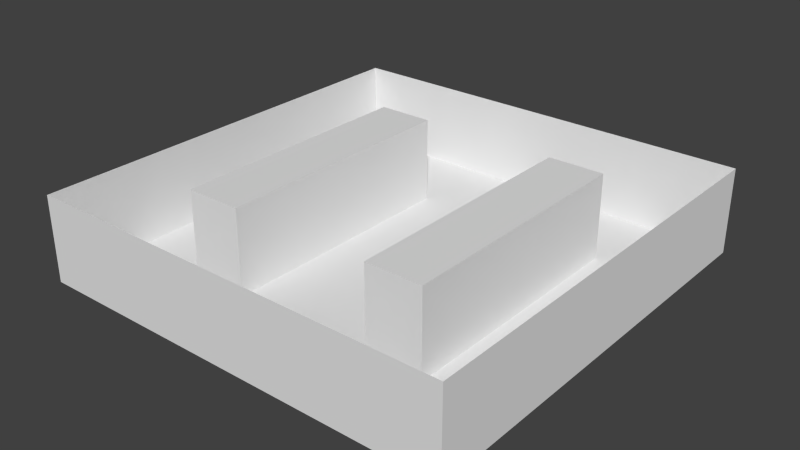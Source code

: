 # Source: 1-1.blend  (saved by Blender 2.73.0; exported with 4.5.12 LTS)
import bpy
from mathutils import Matrix  # noqa: F401  (used for matrix-valued properties, if any)

bpy.ops.wm.read_factory_settings(use_empty=True)
scene = bpy.context.scene
scene.name = 'Scene'

# ---- collections
col_collection_1 = bpy.data.collections.new('Collection 1'); scene.collection.children.link(col_collection_1)

# ---- world
world_world = bpy.data.worlds.new('World'); scene.world = world_world
world_world.color = (0.05088, 0.05088, 0.05088)
world_world.use_sun_shadow = False
world_world.sun_shadow_jitter_overblur = 0.0
world_world.cycles.sampling_method = 'MANUAL'
world_world.cycles.sample_map_resolution = 256

# ---- meshes
me_levelgeometrymesh_008 = bpy.data.meshes.new('LevelGeometryMesh.008')
me_levelgeometrymesh_008.from_pydata([(0.0, 0.0, 0.0), (15.0, 0.0, 0.0), (0.0, 0.0, 3.0), (15.0, 0.0, 3.0)], [], [(1, 0, 2, 3)])
_uv = me_levelgeometrymesh_008.uv_layers.new(name='UVMap')
_uv.uv.foreach_set('vector', [0.5506, 0.0001244, 0.0001244, 0.0001244, 0.0001244, 0.0001244, 0.5506, 0.0001244])
me_levelgeometrymesh_008.use_remesh_preserve_volume = False
me_levelgeometrymesh_008.use_remesh_preserve_attributes = False
me_levelgeometrymesh_008.use_mirror_vertex_groups = False
me_levelgeometrymesh_008.update()
me_levelgeometrymesh_007 = bpy.data.meshes.new('LevelGeometryMesh.007')
me_levelgeometrymesh_007.from_pydata([(0.0, 0.0, 0.0), (0.0, 15.0, 0.0), (0.0, 0.0, 3.0), (0.0, 15.0, 3.0)], [], [(0, 1, 3, 2)])
_uv = me_levelgeometrymesh_007.uv_layers.new(name='UVMap')
_uv.uv.foreach_set('vector', [0.0001244, 0.0001244, 0.0001244, 0.5506, 0.0001244, 0.5506, 0.0001244, 0.0001244])
me_levelgeometrymesh_007.use_remesh_preserve_volume = False
me_levelgeometrymesh_007.use_remesh_preserve_attributes = False
me_levelgeometrymesh_007.use_mirror_vertex_groups = False
me_levelgeometrymesh_007.update()
me_levelgeometrymesh_006 = bpy.data.meshes.new('LevelGeometryMesh.006')
me_levelgeometrymesh_006.from_pydata([(15.0, 15.0, 0.0), (0.0, 15.0, 0.0), (15.0, 15.0, 3.0), (0.0, 15.0, 3.0)], [], [(1, 0, 2, 3)])
_uv = me_levelgeometrymesh_006.uv_layers.new(name='UVMap')
_uv.uv.foreach_set('vector', [0.0001244, 0.5506, 0.5506, 0.5506, 0.5506, 0.5506, 0.0001244, 0.5506])
me_levelgeometrymesh_006.use_remesh_preserve_volume = False
me_levelgeometrymesh_006.use_remesh_preserve_attributes = False
me_levelgeometrymesh_006.use_mirror_vertex_groups = False
me_levelgeometrymesh_006.update()
me_levelgeometrymesh_005 = bpy.data.meshes.new('LevelGeometryMesh.005')
me_levelgeometrymesh_005.from_pydata([(15.0, 0.0, 0.0), (15.0, 15.0, 0.0), (15.0, 0.0, 3.0), (15.0, 15.0, 3.0)], [], [(1, 0, 2, 3)])
_uv = me_levelgeometrymesh_005.uv_layers.new(name='UVMap')
_uv.uv.foreach_set('vector', [0.5506, 0.5506, 0.5506, 0.0001244, 0.5506, 0.0001244, 0.5506, 0.5506])
me_levelgeometrymesh_005.use_remesh_preserve_volume = False
me_levelgeometrymesh_005.use_remesh_preserve_attributes = False
me_levelgeometrymesh_005.use_mirror_vertex_groups = False
me_levelgeometrymesh_005.update()
me_levelgeometrymesh_004 = bpy.data.meshes.new('LevelGeometryMesh.004')
me_levelgeometrymesh_004.from_pydata([(0.0, 0.0, 0.0), (15.0, 0.0, 0.0), (15.0, 15.0, 0.0), (0.0, 15.0, 0.0), (0.0, 0.0, 0.0), (0.0, 1.0, 0.0), (0.0, 2.0, 0.0), (0.0, 3.0, 0.0), (0.0, 4.0, 0.0), (0.0, 5.0, 0.0), (0.0, 6.0, 0.0), (0.0, 7.0, 0.0), (0.0, 8.0, 0.0), (0.0, 9.0, 0.0), (0.0, 10.0, 0.0), (0.0, 11.0, 0.0), (0.0, 12.0, 0.0), (0.0, 13.0, 0.0), (0.0, 14.0, 0.0), (0.0, 15.0, 0.0), (1.0, 0.0, 0.0), (1.0, 1.0, 0.0), (1.0, 2.0, 0.0), (1.0, 3.0, 0.0), (1.0, 4.0, 0.0), (1.0, 5.0, 0.0), (1.0, 6.0, 0.0), (1.0, 7.0, 0.0), (1.0, 8.0, 0.0), (1.0, 9.0, 0.0), (1.0, 10.0, 0.0), (1.0, 11.0, 0.0), (1.0, 12.0, 0.0), (1.0, 13.0, 0.0), (1.0, 14.0, 0.0), (1.0, 15.0, 0.0), (2.0, 0.0, 0.0), (2.0, 1.0, 0.0), (2.0, 2.0, 0.0), (2.0, 3.0, 0.0), (2.0, 4.0, 0.0), (2.0, 5.0, 0.0), (2.0, 6.0, 0.0), (2.0, 7.0, 0.0), (2.0, 8.0, 0.0), (2.0, 9.0, 0.0), (2.0, 10.0, 0.0), (2.0, 11.0, 0.0), (2.0, 12.0, 0.0), (2.0, 13.0, 0.0), (2.0, 14.0, 0.0), (2.0, 15.0, 0.0), (3.0, 0.0, 0.0), (3.0, 1.0, 0.0), (3.0, 2.0, 0.0), (3.0, 3.0, 0.0), (3.0, 4.0, 0.0), (3.0, 5.0, 0.0), (3.0, 6.0, 0.0), (3.0, 7.0, 0.0), (3.0, 8.0, 0.0), (3.0, 9.0, 0.0), (3.0, 10.0, 0.0), (3.0, 11.0, 0.0), (3.0, 12.0, 0.0), (3.0, 13.0, 0.0), (3.0, 14.0, 0.0), (3.0, 15.0, 0.0), (4.0, 0.0, 0.0), (4.0, 1.0, 0.0), (4.0, 2.0, 0.0), (4.0, 3.0, 0.0), (4.0, 4.0, 0.0), (4.0, 5.0, 0.0), (4.0, 6.0, 0.0), (4.0, 7.0, 0.0), (4.0, 8.0, 0.0), (4.0, 9.0, 0.0), (4.0, 10.0, 0.0), (4.0, 11.0, 0.0), (4.0, 12.0, 0.0), (4.0, 13.0, 0.0), (4.0, 14.0, 0.0), (4.0, 15.0, 0.0), (5.0, 0.0, 0.0), (5.0, 1.0, 0.0), (5.0, 2.0, 0.0), (5.0, 3.0, 0.0), (5.0, 4.0, 0.0), (5.0, 5.0, 0.0), (5.0, 6.0, 0.0), (5.0, 7.0, 0.0), (5.0, 8.0, 0.0), (5.0, 9.0, 0.0), (5.0, 10.0, 0.0), (5.0, 11.0, 0.0), (5.0, 12.0, 0.0), (5.0, 13.0, 0.0), (5.0, 14.0, 0.0), (5.0, 15.0, 0.0), (6.0, 0.0, 0.0), (6.0, 1.0, 0.0), (6.0, 2.0, 0.0), (6.0, 3.0, 0.0), (6.0, 4.0, 0.0), (6.0, 5.0, 0.0), (6.0, 6.0, 0.0), (6.0, 7.0, 0.0), (6.0, 8.0, 0.0), (6.0, 9.0, 0.0), (6.0, 10.0, 0.0), (6.0, 11.0, 0.0), (6.0, 12.0, 0.0), (6.0, 13.0, 0.0), (6.0, 14.0, 0.0), (6.0, 15.0, 0.0), (7.0, 0.0, 0.0), (7.0, 1.0, 0.0), (7.0, 2.0, 0.0), (7.0, 3.0, 0.0), (7.0, 4.0, 0.0), (7.0, 5.0, 0.0), (7.0, 6.0, 0.0), (7.0, 7.0, 0.0), (7.0, 8.0, 0.0), (7.0, 9.0, 0.0), (7.0, 10.0, 0.0), (7.0, 11.0, 0.0), (7.0, 12.0, 0.0), (7.0, 13.0, 0.0), (7.0, 14.0, 0.0), (7.0, 15.0, 0.0), (8.0, 0.0, 0.0), (8.0, 1.0, 0.0), (8.0, 2.0, 0.0), (8.0, 3.0, 0.0), (8.0, 4.0, 0.0), (8.0, 5.0, 0.0), (8.0, 6.0, 0.0), (8.0, 7.0, 0.0), (8.0, 8.0, 0.0), (8.0, 9.0, 0.0), (8.0, 10.0, 0.0), (8.0, 11.0, 0.0), (8.0, 12.0, 0.0), (8.0, 13.0, 0.0), (8.0, 14.0, 0.0), (8.0, 15.0, 0.0), (9.0, 0.0, 0.0), (9.0, 1.0, 0.0), (9.0, 2.0, 0.0), (9.0, 3.0, 0.0), (9.0, 4.0, 0.0), (9.0, 5.0, 0.0), (9.0, 6.0, 0.0), (9.0, 7.0, 0.0), (9.0, 8.0, 0.0), (9.0, 9.0, 0.0), (9.0, 10.0, 0.0), (9.0, 11.0, 0.0), (9.0, 12.0, 0.0), (9.0, 13.0, 0.0), (9.0, 14.0, 0.0), (9.0, 15.0, 0.0), (10.0, 0.0, 0.0), (10.0, 1.0, 0.0), (10.0, 2.0, 0.0), (10.0, 3.0, 0.0), (10.0, 4.0, 0.0), (10.0, 5.0, 0.0), (10.0, 6.0, 0.0), (10.0, 7.0, 0.0), (10.0, 8.0, 0.0), (10.0, 9.0, 0.0), (10.0, 10.0, 0.0), (10.0, 11.0, 0.0), (10.0, 12.0, 0.0), (10.0, 13.0, 0.0), (10.0, 14.0, 0.0), (10.0, 15.0, 0.0), (11.0, 0.0, 0.0), (11.0, 1.0, 0.0), (11.0, 2.0, 0.0), (11.0, 3.0, 0.0), (11.0, 4.0, 0.0), (11.0, 5.0, 0.0), (11.0, 6.0, 0.0), (11.0, 7.0, 0.0), (11.0, 8.0, 0.0), (11.0, 9.0, 0.0), (11.0, 10.0, 0.0), (11.0, 11.0, 0.0), (11.0, 12.0, 0.0), (11.0, 13.0, 0.0), (11.0, 14.0, 0.0), (11.0, 15.0, 0.0), (12.0, 0.0, 0.0), (12.0, 1.0, 0.0), (12.0, 2.0, 0.0), (12.0, 3.0, 0.0), (12.0, 4.0, 0.0), (12.0, 5.0, 0.0), (12.0, 6.0, 0.0), (12.0, 7.0, 0.0), (12.0, 8.0, 0.0), (12.0, 9.0, 0.0), (12.0, 10.0, 0.0), (12.0, 11.0, 0.0), (12.0, 12.0, 0.0), (12.0, 13.0, 0.0), (12.0, 14.0, 0.0), (12.0, 15.0, 0.0), (13.0, 0.0, 0.0), (13.0, 1.0, 0.0), (13.0, 2.0, 0.0), (13.0, 3.0, 0.0), (13.0, 4.0, 0.0), (13.0, 5.0, 0.0), (13.0, 6.0, 0.0), (13.0, 7.0, 0.0), (13.0, 8.0, 0.0), (13.0, 9.0, 0.0), (13.0, 10.0, 0.0), (13.0, 11.0, 0.0), (13.0, 12.0, 0.0), (13.0, 13.0, 0.0), (13.0, 14.0, 0.0), (13.0, 15.0, 0.0), (14.0, 0.0, 0.0), (14.0, 1.0, 0.0), (14.0, 2.0, 0.0), (14.0, 3.0, 0.0), (14.0, 4.0, 0.0), (14.0, 5.0, 0.0), (14.0, 6.0, 0.0), (14.0, 7.0, 0.0), (14.0, 8.0, 0.0), (14.0, 9.0, 0.0), (14.0, 10.0, 0.0), (14.0, 11.0, 0.0), (14.0, 12.0, 0.0), (14.0, 13.0, 0.0), (14.0, 14.0, 0.0), (14.0, 15.0, 0.0), (15.0, 0.0, 0.0), (15.0, 1.0, 0.0), (15.0, 2.0, 0.0), (15.0, 3.0, 0.0), (15.0, 4.0, 0.0), (15.0, 5.0, 0.0), (15.0, 6.0, 0.0), (15.0, 7.0, 0.0), (15.0, 8.0, 0.0), (15.0, 9.0, 0.0), (15.0, 10.0, 0.0), (15.0, 11.0, 0.0), (15.0, 12.0, 0.0), (15.0, 13.0, 0.0), (15.0, 14.0, 0.0), (15.0, 15.0, 0.0), (3.0, 3.0, 3.0), (3.0, 12.0, 3.0), (5.0, 3.0, 3.0), (5.0, 12.0, 3.0), (10.0, 3.0, 3.0), (10.0, 12.0, 3.0), (12.0, 3.0, 3.0), (12.0, 12.0, 3.0)], [], [(0, 1, 2, 3), (263, 261, 260, 262), (87, 96, 263, 262), (55, 87, 262, 260), (64, 55, 260, 261), (96, 64, 261, 263), (267, 265, 264, 266), (199, 208, 267, 266), (167, 199, 266, 264), (176, 167, 264, 265), (208, 176, 265, 267)])
_uv = me_levelgeometrymesh_004.uv_layers.new(name='UVMap')
_uv.uv.foreach_set('vector', [0.0001244, 0.0001244, 0.5506, 0.0001244, 0.5506, 0.5506, 0.0001244, 0.5506, 0.3306, 0.6545, 0.3244, 0.6887, 0.2058, 0.6716, 0.212, 0.6374, 0.0001244, 0.5509, 0.5044, 0.5509, 0.3306, 0.6545, 0.212, 0.6374, 0.03205, 0.7752, 0.0001244, 0.5509, 0.212, 0.6374, 0.2058, 0.6716, 0.5363, 0.7753, 0.03205, 0.7752, 0.2058, 0.6716, 0.3244, 0.6887, 0.5044, 0.5509, 0.5363, 0.7753, 0.3244, 0.6887, 0.3306, 0.6545, 0.3306, 0.8791, 0.3244, 0.9134, 0.2058, 0.8962, 0.212, 0.862, 0.0001244, 0.7755, 0.5044, 0.7755, 0.3306, 0.8791, 0.212, 0.862, 0.03205, 0.9999, 0.0001244, 0.7755, 0.212, 0.862, 0.2058, 0.8962, 0.5363, 0.9999, 0.03205, 0.9999, 0.2058, 0.8962, 0.3244, 0.9134, 0.5044, 0.7755, 0.5363, 0.9999, 0.3244, 0.9134, 0.3306, 0.8791])
me_levelgeometrymesh_004.use_remesh_preserve_volume = False
me_levelgeometrymesh_004.use_remesh_preserve_attributes = False
me_levelgeometrymesh_004.use_mirror_vertex_groups = False
me_levelgeometrymesh_004.update()

# ---- objects
ob_wall2 = bpy.data.objects.new('wall2', me_levelgeometrymesh_008)
ob_wall3 = bpy.data.objects.new('wall3', me_levelgeometrymesh_007)
ob_wall4 = bpy.data.objects.new('wall4', me_levelgeometrymesh_006)
ob_wall1 = bpy.data.objects.new('wall1', me_levelgeometrymesh_005)
ob_node1 = bpy.data.objects.new('node1', None)
ob_node0 = bpy.data.objects.new('node0', None)
ob_levelgeometry = bpy.data.objects.new('LevelGeometry', me_levelgeometrymesh_004)

# ---- transforms, parenting, visibility, modifiers, constraints
ob_wall2.location = (0.0, 0.0, 0.0)
ob_wall2.show_name = True
ob_wall2.lineart.crease_threshold = 0.0
ob_wall3.location = (0.0, 0.0, 0.0)
ob_wall3.show_name = True
ob_wall3.lineart.crease_threshold = 0.0
ob_wall4.location = (0.0, 0.0, 0.0)
ob_wall4.show_name = True
ob_wall4.lineart.crease_threshold = 0.0
ob_wall1.location = (0.0, 0.0, 0.0)
ob_wall1.show_name = True
ob_wall1.lineart.crease_threshold = 0.0
ob_node1.location = (7.5, 12.0, 0.0)
ob_node1.empty_image_offset = (0.0, 0.0)
ob_node1.lineart.crease_threshold = 0.0
ob_node0.location = (7.5, 3.0, 0.0)
ob_node0.empty_image_offset = (0.0, 0.0)
ob_node0.lineart.crease_threshold = 0.0
ob_levelgeometry.location = (0.0, 0.0, 0.0)
ob_levelgeometry.show_name = True
ob_levelgeometry.lineart.crease_threshold = 0.0

# ---- collection membership
col_collection_1.objects.link(ob_wall2)
col_collection_1.objects.link(ob_wall3)
col_collection_1.objects.link(ob_wall4)
col_collection_1.objects.link(ob_wall1)
col_collection_1.objects.link(ob_node1)
col_collection_1.objects.link(ob_node0)
col_collection_1.objects.link(ob_levelgeometry)

# ---- scene / render settings (as saved in the file)
scene.frame_start = 1; scene.frame_end = 250; scene.frame_set(1)
scene.render.engine = 'BLENDER_EEVEE_NEXT'
scene.render.resolution_percentage = 50
scene.render.dither_intensity = 0.0
scene.cycles.use_denoising = False
scene.cycles.samples = 10
scene.cycles.sampling_pattern = 'TABULATED_SOBOL'
scene.cycles.light_sampling_threshold = 0.0
scene.cycles.use_adaptive_sampling = False
scene.cycles.use_light_tree = False
scene.cycles.blur_glossy = 0.0
scene.cycles.pixel_filter_type = 'GAUSSIAN'
scene.cycles.sample_clamp_indirect = 0.0
scene.view_settings.view_transform = 'Standard'
bpy.context.view_layer.update()

# ---- added for rendering (the .blend has no active camera and no usable light): camera, sun
cam_auto = bpy.data.cameras.new('AutoCamera')
cam_auto.lens = 50.0
cam_auto.sensor_width = 36.0
cam_auto.clip_end = 1000.0
ob_auto_camera = bpy.data.objects.new('AutoCamera', cam_auto)
scene.collection.objects.link(ob_auto_camera)
ob_auto_camera.location = (27.3223, -16.2867, 17.3578)
ob_auto_camera.rotation_euler = (1.09748, -7.21219e-08, 0.694738)
scene.camera = ob_auto_camera
light_auto_sun = bpy.data.lights.new('AutoSun', 'SUN')
light_auto_sun.energy = 3.0
light_auto_sun.angle = 0.0523599
ob_auto_sun = bpy.data.objects.new('AutoSun', light_auto_sun)
scene.collection.objects.link(ob_auto_sun)
ob_auto_sun.rotation_euler = (0.872665, 0.174533, 0.523599)
bpy.context.view_layer.update()

